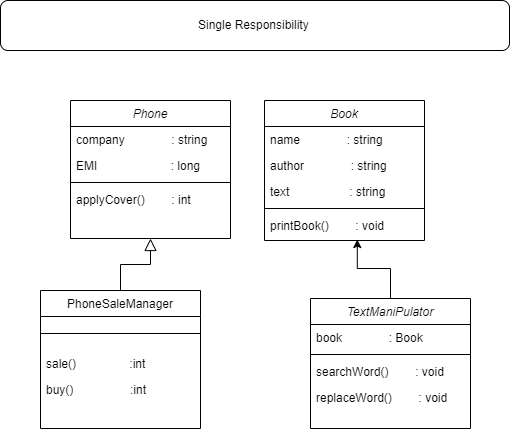

The diagram above was exported from draw.io. Its source (the exported page's mxGraphModel, read from the mxfile embedded in the PNG):
<mxGraphModel dx="743" dy="393" grid="1" gridSize="10" guides="1" tooltips="1" connect="1" arrows="1" fold="1" page="1" pageScale="1" pageWidth="827" pageHeight="1169" math="0" shadow="0">
  <root>
    <mxCell id="WIyWlLk6GJQsqaUBKTNV-0" />
    <mxCell id="WIyWlLk6GJQsqaUBKTNV-1" parent="WIyWlLk6GJQsqaUBKTNV-0" />
    <mxCell id="zkfFHV4jXpPFQw0GAbJ--0" value="Phone" style="swimlane;fontStyle=2;align=center;verticalAlign=top;childLayout=stackLayout;horizontal=1;startSize=26;horizontalStack=0;resizeParent=1;resizeLast=0;collapsible=1;marginBottom=0;rounded=0;shadow=0;strokeWidth=1;" parent="WIyWlLk6GJQsqaUBKTNV-1" vertex="1">
      <mxGeometry x="220" y="120" width="160" height="138" as="geometry">
        <mxRectangle x="230" y="140" width="160" height="26" as="alternateBounds" />
      </mxGeometry>
    </mxCell>
    <mxCell id="zkfFHV4jXpPFQw0GAbJ--1" value="company              : string" style="text;align=left;verticalAlign=top;spacingLeft=4;spacingRight=4;overflow=hidden;rotatable=0;points=[[0,0.5],[1,0.5]];portConstraint=eastwest;" parent="zkfFHV4jXpPFQw0GAbJ--0" vertex="1">
      <mxGeometry y="26" width="160" height="26" as="geometry" />
    </mxCell>
    <mxCell id="zkfFHV4jXpPFQw0GAbJ--2" value="EMI                      : long" style="text;align=left;verticalAlign=top;spacingLeft=4;spacingRight=4;overflow=hidden;rotatable=0;points=[[0,0.5],[1,0.5]];portConstraint=eastwest;rounded=0;shadow=0;html=0;" parent="zkfFHV4jXpPFQw0GAbJ--0" vertex="1">
      <mxGeometry y="52" width="160" height="26" as="geometry" />
    </mxCell>
    <mxCell id="zkfFHV4jXpPFQw0GAbJ--4" value="" style="line;html=1;strokeWidth=1;align=left;verticalAlign=middle;spacingTop=-1;spacingLeft=3;spacingRight=3;rotatable=0;labelPosition=right;points=[];portConstraint=eastwest;" parent="zkfFHV4jXpPFQw0GAbJ--0" vertex="1">
      <mxGeometry y="78" width="160" height="8" as="geometry" />
    </mxCell>
    <mxCell id="zkfFHV4jXpPFQw0GAbJ--5" value="applyCover()        : int" style="text;align=left;verticalAlign=top;spacingLeft=4;spacingRight=4;overflow=hidden;rotatable=0;points=[[0,0.5],[1,0.5]];portConstraint=eastwest;" parent="zkfFHV4jXpPFQw0GAbJ--0" vertex="1">
      <mxGeometry y="86" width="160" height="26" as="geometry" />
    </mxCell>
    <mxCell id="zkfFHV4jXpPFQw0GAbJ--6" value="PhoneSaleManager" style="swimlane;fontStyle=0;align=center;verticalAlign=top;childLayout=stackLayout;horizontal=1;startSize=26;horizontalStack=0;resizeParent=1;resizeLast=0;collapsible=1;marginBottom=0;rounded=0;shadow=0;strokeWidth=1;" parent="WIyWlLk6GJQsqaUBKTNV-1" vertex="1">
      <mxGeometry x="190" y="310" width="160" height="138" as="geometry">
        <mxRectangle x="130" y="380" width="160" height="26" as="alternateBounds" />
      </mxGeometry>
    </mxCell>
    <mxCell id="zkfFHV4jXpPFQw0GAbJ--9" value="" style="line;html=1;strokeWidth=1;align=left;verticalAlign=middle;spacingTop=-1;spacingLeft=3;spacingRight=3;rotatable=0;labelPosition=right;points=[];portConstraint=eastwest;" parent="zkfFHV4jXpPFQw0GAbJ--6" vertex="1">
      <mxGeometry y="26" width="160" height="34" as="geometry" />
    </mxCell>
    <mxCell id="zkfFHV4jXpPFQw0GAbJ--11" value="sale()                :int" style="text;align=left;verticalAlign=top;spacingLeft=4;spacingRight=4;overflow=hidden;rotatable=0;points=[[0,0.5],[1,0.5]];portConstraint=eastwest;" parent="zkfFHV4jXpPFQw0GAbJ--6" vertex="1">
      <mxGeometry y="60" width="160" height="26" as="geometry" />
    </mxCell>
    <mxCell id="9Bak14PEzwkQ-cAdtq_w-0" value="buy()                 :int" style="text;align=left;verticalAlign=top;spacingLeft=4;spacingRight=4;overflow=hidden;rotatable=0;points=[[0,0.5],[1,0.5]];portConstraint=eastwest;" vertex="1" parent="zkfFHV4jXpPFQw0GAbJ--6">
      <mxGeometry y="86" width="160" height="26" as="geometry" />
    </mxCell>
    <mxCell id="zkfFHV4jXpPFQw0GAbJ--12" value="" style="endArrow=block;endSize=10;endFill=0;shadow=0;strokeWidth=1;rounded=0;edgeStyle=elbowEdgeStyle;elbow=vertical;" parent="WIyWlLk6GJQsqaUBKTNV-1" source="zkfFHV4jXpPFQw0GAbJ--6" target="zkfFHV4jXpPFQw0GAbJ--0" edge="1">
      <mxGeometry width="160" relative="1" as="geometry">
        <mxPoint x="200" y="203" as="sourcePoint" />
        <mxPoint x="200" y="203" as="targetPoint" />
      </mxGeometry>
    </mxCell>
    <mxCell id="9Bak14PEzwkQ-cAdtq_w-2" value="Book" style="swimlane;fontStyle=2;align=center;verticalAlign=top;childLayout=stackLayout;horizontal=1;startSize=26;horizontalStack=0;resizeParent=1;resizeLast=0;collapsible=1;marginBottom=0;rounded=0;shadow=0;strokeWidth=1;" vertex="1" parent="WIyWlLk6GJQsqaUBKTNV-1">
      <mxGeometry x="414" y="120" width="160" height="140" as="geometry">
        <mxRectangle x="230" y="140" width="160" height="26" as="alternateBounds" />
      </mxGeometry>
    </mxCell>
    <mxCell id="9Bak14PEzwkQ-cAdtq_w-3" value="name              : string" style="text;align=left;verticalAlign=top;spacingLeft=4;spacingRight=4;overflow=hidden;rotatable=0;points=[[0,0.5],[1,0.5]];portConstraint=eastwest;" vertex="1" parent="9Bak14PEzwkQ-cAdtq_w-2">
      <mxGeometry y="26" width="160" height="26" as="geometry" />
    </mxCell>
    <mxCell id="9Bak14PEzwkQ-cAdtq_w-8" value="author              : string" style="text;align=left;verticalAlign=top;spacingLeft=4;spacingRight=4;overflow=hidden;rotatable=0;points=[[0,0.5],[1,0.5]];portConstraint=eastwest;" vertex="1" parent="9Bak14PEzwkQ-cAdtq_w-2">
      <mxGeometry y="52" width="160" height="26" as="geometry" />
    </mxCell>
    <mxCell id="9Bak14PEzwkQ-cAdtq_w-9" value="text                  : string" style="text;align=left;verticalAlign=top;spacingLeft=4;spacingRight=4;overflow=hidden;rotatable=0;points=[[0,0.5],[1,0.5]];portConstraint=eastwest;" vertex="1" parent="9Bak14PEzwkQ-cAdtq_w-2">
      <mxGeometry y="78" width="160" height="26" as="geometry" />
    </mxCell>
    <mxCell id="9Bak14PEzwkQ-cAdtq_w-5" value="" style="line;html=1;strokeWidth=1;align=left;verticalAlign=middle;spacingTop=-1;spacingLeft=3;spacingRight=3;rotatable=0;labelPosition=right;points=[];portConstraint=eastwest;" vertex="1" parent="9Bak14PEzwkQ-cAdtq_w-2">
      <mxGeometry y="104" width="160" height="8" as="geometry" />
    </mxCell>
    <mxCell id="9Bak14PEzwkQ-cAdtq_w-6" value="printBook()        : void" style="text;align=left;verticalAlign=top;spacingLeft=4;spacingRight=4;overflow=hidden;rotatable=0;points=[[0,0.5],[1,0.5]];portConstraint=eastwest;" vertex="1" parent="9Bak14PEzwkQ-cAdtq_w-2">
      <mxGeometry y="112" width="160" height="26" as="geometry" />
    </mxCell>
    <mxCell id="9Bak14PEzwkQ-cAdtq_w-18" style="edgeStyle=orthogonalEdgeStyle;rounded=0;orthogonalLoop=1;jettySize=auto;html=1;entryX=0.58;entryY=1.04;entryDx=0;entryDy=0;entryPerimeter=0;" edge="1" parent="WIyWlLk6GJQsqaUBKTNV-1" source="9Bak14PEzwkQ-cAdtq_w-10" target="9Bak14PEzwkQ-cAdtq_w-6">
      <mxGeometry relative="1" as="geometry" />
    </mxCell>
    <mxCell id="9Bak14PEzwkQ-cAdtq_w-10" value="TextManiPulator" style="swimlane;fontStyle=2;align=center;verticalAlign=top;childLayout=stackLayout;horizontal=1;startSize=26;horizontalStack=0;resizeParent=1;resizeLast=0;collapsible=1;marginBottom=0;rounded=0;shadow=0;strokeWidth=1;" vertex="1" parent="WIyWlLk6GJQsqaUBKTNV-1">
      <mxGeometry x="460" y="318" width="160" height="130" as="geometry">
        <mxRectangle x="230" y="140" width="160" height="26" as="alternateBounds" />
      </mxGeometry>
    </mxCell>
    <mxCell id="9Bak14PEzwkQ-cAdtq_w-11" value="book              : Book" style="text;align=left;verticalAlign=top;spacingLeft=4;spacingRight=4;overflow=hidden;rotatable=0;points=[[0,0.5],[1,0.5]];portConstraint=eastwest;" vertex="1" parent="9Bak14PEzwkQ-cAdtq_w-10">
      <mxGeometry y="26" width="160" height="26" as="geometry" />
    </mxCell>
    <mxCell id="9Bak14PEzwkQ-cAdtq_w-14" value="" style="line;html=1;strokeWidth=1;align=left;verticalAlign=middle;spacingTop=-1;spacingLeft=3;spacingRight=3;rotatable=0;labelPosition=right;points=[];portConstraint=eastwest;" vertex="1" parent="9Bak14PEzwkQ-cAdtq_w-10">
      <mxGeometry y="52" width="160" height="8" as="geometry" />
    </mxCell>
    <mxCell id="9Bak14PEzwkQ-cAdtq_w-15" value="searchWord()        : void" style="text;align=left;verticalAlign=top;spacingLeft=4;spacingRight=4;overflow=hidden;rotatable=0;points=[[0,0.5],[1,0.5]];portConstraint=eastwest;" vertex="1" parent="9Bak14PEzwkQ-cAdtq_w-10">
      <mxGeometry y="60" width="160" height="26" as="geometry" />
    </mxCell>
    <mxCell id="9Bak14PEzwkQ-cAdtq_w-16" value="replaceWord()        : void" style="text;align=left;verticalAlign=top;spacingLeft=4;spacingRight=4;overflow=hidden;rotatable=0;points=[[0,0.5],[1,0.5]];portConstraint=eastwest;" vertex="1" parent="9Bak14PEzwkQ-cAdtq_w-10">
      <mxGeometry y="86" width="160" height="22" as="geometry" />
    </mxCell>
    <mxCell id="9Bak14PEzwkQ-cAdtq_w-19" value="" style="rounded=1;whiteSpace=wrap;html=1;" vertex="1" parent="WIyWlLk6GJQsqaUBKTNV-1">
      <mxGeometry x="150" y="20" width="509" height="50" as="geometry" />
    </mxCell>
    <mxCell id="9Bak14PEzwkQ-cAdtq_w-20" value="Single Responsibility&amp;nbsp;" style="text;html=1;strokeColor=none;fillColor=none;align=center;verticalAlign=middle;whiteSpace=wrap;rounded=0;" vertex="1" parent="WIyWlLk6GJQsqaUBKTNV-1">
      <mxGeometry x="270" y="30" width="270" height="30" as="geometry" />
    </mxCell>
  </root>
</mxGraphModel>